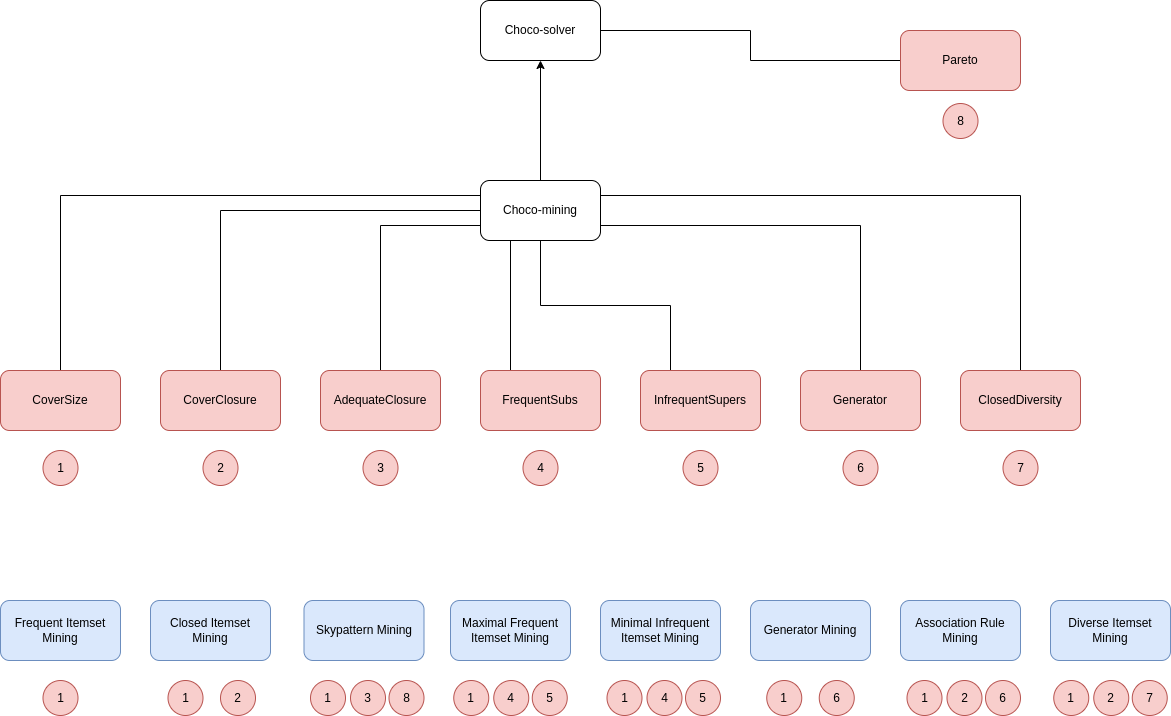

The diagram above was exported from draw.io. Its source (the exported page's mxGraphModel, read from the mxfile embedded in the PNG):
<mxGraphModel dx="1367" dy="843" grid="1" gridSize="10" guides="1" tooltips="1" connect="1" arrows="1" fold="1" page="1" pageScale="1" pageWidth="827" pageHeight="1169" math="0" shadow="0">
  <root>
    <mxCell id="0" />
    <mxCell id="1" parent="0" />
    <mxCell id="HfmhSI5913pE9ux95enK-1" value="Choco-solver" style="rounded=1;whiteSpace=wrap;html=1;" vertex="1" parent="1">
      <mxGeometry x="530" y="90" width="120" height="60" as="geometry" />
    </mxCell>
    <mxCell id="HfmhSI5913pE9ux95enK-20" style="edgeStyle=orthogonalEdgeStyle;rounded=0;orthogonalLoop=1;jettySize=auto;html=1;exitX=0.5;exitY=0;exitDx=0;exitDy=0;entryX=0.5;entryY=1;entryDx=0;entryDy=0;" edge="1" parent="1" source="HfmhSI5913pE9ux95enK-2" target="HfmhSI5913pE9ux95enK-1">
      <mxGeometry relative="1" as="geometry" />
    </mxCell>
    <mxCell id="HfmhSI5913pE9ux95enK-2" value="Choco-mining" style="rounded=1;whiteSpace=wrap;html=1;" vertex="1" parent="1">
      <mxGeometry x="530" y="270" width="120" height="60" as="geometry" />
    </mxCell>
    <mxCell id="HfmhSI5913pE9ux95enK-21" style="edgeStyle=orthogonalEdgeStyle;rounded=0;orthogonalLoop=1;jettySize=auto;html=1;exitX=0.5;exitY=0;exitDx=0;exitDy=0;entryX=0;entryY=0.25;entryDx=0;entryDy=0;endArrow=none;endFill=0;" edge="1" parent="1" source="HfmhSI5913pE9ux95enK-3" target="HfmhSI5913pE9ux95enK-2">
      <mxGeometry relative="1" as="geometry" />
    </mxCell>
    <mxCell id="HfmhSI5913pE9ux95enK-3" value="CoverSize" style="rounded=1;whiteSpace=wrap;html=1;fillColor=#f8cecc;strokeColor=#b85450;" vertex="1" parent="1">
      <mxGeometry x="50" y="460" width="120" height="60" as="geometry" />
    </mxCell>
    <mxCell id="HfmhSI5913pE9ux95enK-22" style="edgeStyle=orthogonalEdgeStyle;rounded=0;orthogonalLoop=1;jettySize=auto;html=1;exitX=0.5;exitY=0;exitDx=0;exitDy=0;entryX=0;entryY=0.5;entryDx=0;entryDy=0;endArrow=none;endFill=0;" edge="1" parent="1" source="HfmhSI5913pE9ux95enK-4" target="HfmhSI5913pE9ux95enK-2">
      <mxGeometry relative="1" as="geometry" />
    </mxCell>
    <mxCell id="HfmhSI5913pE9ux95enK-4" value="CoverClosure" style="rounded=1;whiteSpace=wrap;html=1;fillColor=#f8cecc;strokeColor=#b85450;" vertex="1" parent="1">
      <mxGeometry x="210" y="460" width="120" height="60" as="geometry" />
    </mxCell>
    <mxCell id="HfmhSI5913pE9ux95enK-23" style="edgeStyle=orthogonalEdgeStyle;rounded=0;orthogonalLoop=1;jettySize=auto;html=1;exitX=0.5;exitY=0;exitDx=0;exitDy=0;entryX=0;entryY=0.75;entryDx=0;entryDy=0;endArrow=none;endFill=0;" edge="1" parent="1" source="HfmhSI5913pE9ux95enK-5" target="HfmhSI5913pE9ux95enK-2">
      <mxGeometry relative="1" as="geometry" />
    </mxCell>
    <mxCell id="HfmhSI5913pE9ux95enK-5" value="AdequateClosure" style="rounded=1;whiteSpace=wrap;html=1;fillColor=#f8cecc;strokeColor=#b85450;" vertex="1" parent="1">
      <mxGeometry x="370" y="460" width="120" height="60" as="geometry" />
    </mxCell>
    <mxCell id="HfmhSI5913pE9ux95enK-24" style="edgeStyle=orthogonalEdgeStyle;rounded=0;orthogonalLoop=1;jettySize=auto;html=1;exitX=0.25;exitY=0;exitDx=0;exitDy=0;entryX=0.25;entryY=1;entryDx=0;entryDy=0;endArrow=none;endFill=0;" edge="1" parent="1" source="HfmhSI5913pE9ux95enK-6" target="HfmhSI5913pE9ux95enK-2">
      <mxGeometry relative="1" as="geometry" />
    </mxCell>
    <mxCell id="HfmhSI5913pE9ux95enK-6" value="FrequentSubs" style="rounded=1;whiteSpace=wrap;html=1;fillColor=#f8cecc;strokeColor=#b85450;" vertex="1" parent="1">
      <mxGeometry x="530" y="460" width="120" height="60" as="geometry" />
    </mxCell>
    <mxCell id="HfmhSI5913pE9ux95enK-25" style="edgeStyle=orthogonalEdgeStyle;rounded=0;orthogonalLoop=1;jettySize=auto;html=1;exitX=0.25;exitY=0;exitDx=0;exitDy=0;entryX=0.5;entryY=1;entryDx=0;entryDy=0;endArrow=none;endFill=0;" edge="1" parent="1" source="HfmhSI5913pE9ux95enK-7" target="HfmhSI5913pE9ux95enK-2">
      <mxGeometry relative="1" as="geometry" />
    </mxCell>
    <mxCell id="HfmhSI5913pE9ux95enK-7" value="InfrequentSupers" style="rounded=1;whiteSpace=wrap;html=1;fillColor=#f8cecc;strokeColor=#b85450;" vertex="1" parent="1">
      <mxGeometry x="690" y="460" width="120" height="60" as="geometry" />
    </mxCell>
    <mxCell id="HfmhSI5913pE9ux95enK-26" style="edgeStyle=orthogonalEdgeStyle;rounded=0;orthogonalLoop=1;jettySize=auto;html=1;exitX=0.5;exitY=0;exitDx=0;exitDy=0;entryX=1;entryY=0.75;entryDx=0;entryDy=0;endArrow=none;endFill=0;" edge="1" parent="1" source="HfmhSI5913pE9ux95enK-8" target="HfmhSI5913pE9ux95enK-2">
      <mxGeometry relative="1" as="geometry" />
    </mxCell>
    <mxCell id="HfmhSI5913pE9ux95enK-8" value="Generator" style="rounded=1;whiteSpace=wrap;html=1;fillColor=#f8cecc;strokeColor=#b85450;" vertex="1" parent="1">
      <mxGeometry x="850" y="460" width="120" height="60" as="geometry" />
    </mxCell>
    <mxCell id="HfmhSI5913pE9ux95enK-27" style="edgeStyle=orthogonalEdgeStyle;rounded=0;orthogonalLoop=1;jettySize=auto;html=1;exitX=0.5;exitY=0;exitDx=0;exitDy=0;entryX=1;entryY=0.25;entryDx=0;entryDy=0;endArrow=none;endFill=0;" edge="1" parent="1" source="HfmhSI5913pE9ux95enK-9" target="HfmhSI5913pE9ux95enK-2">
      <mxGeometry relative="1" as="geometry" />
    </mxCell>
    <mxCell id="HfmhSI5913pE9ux95enK-9" value="ClosedDiversity" style="rounded=1;whiteSpace=wrap;html=1;fillColor=#f8cecc;strokeColor=#b85450;" vertex="1" parent="1">
      <mxGeometry x="1010" y="460" width="120" height="60" as="geometry" />
    </mxCell>
    <mxCell id="HfmhSI5913pE9ux95enK-10" value="Frequent Itemset Mining" style="rounded=1;whiteSpace=wrap;html=1;fillColor=#dae8fc;strokeColor=#6c8ebf;" vertex="1" parent="1">
      <mxGeometry x="50" y="690" width="120" height="60" as="geometry" />
    </mxCell>
    <mxCell id="HfmhSI5913pE9ux95enK-11" value="Closed Itemset Mining" style="rounded=1;whiteSpace=wrap;html=1;fillColor=#dae8fc;strokeColor=#6c8ebf;" vertex="1" parent="1">
      <mxGeometry x="200" y="690" width="120" height="60" as="geometry" />
    </mxCell>
    <mxCell id="HfmhSI5913pE9ux95enK-12" value="Skypattern Mining" style="rounded=1;whiteSpace=wrap;html=1;fillColor=#dae8fc;strokeColor=#6c8ebf;" vertex="1" parent="1">
      <mxGeometry x="353.5" y="690" width="120" height="60" as="geometry" />
    </mxCell>
    <mxCell id="HfmhSI5913pE9ux95enK-13" value="Maximal Frequent Itemset Mining" style="rounded=1;whiteSpace=wrap;html=1;fillColor=#dae8fc;strokeColor=#6c8ebf;" vertex="1" parent="1">
      <mxGeometry x="500" y="690" width="120" height="60" as="geometry" />
    </mxCell>
    <mxCell id="HfmhSI5913pE9ux95enK-14" value="Minimal Infrequent Itemset Mining" style="rounded=1;whiteSpace=wrap;html=1;fillColor=#dae8fc;strokeColor=#6c8ebf;" vertex="1" parent="1">
      <mxGeometry x="650" y="690" width="120" height="60" as="geometry" />
    </mxCell>
    <mxCell id="HfmhSI5913pE9ux95enK-15" value="Generator Mining" style="rounded=1;whiteSpace=wrap;html=1;fillColor=#dae8fc;strokeColor=#6c8ebf;" vertex="1" parent="1">
      <mxGeometry x="800" y="690" width="120" height="60" as="geometry" />
    </mxCell>
    <mxCell id="HfmhSI5913pE9ux95enK-16" value="Association Rule Mining" style="rounded=1;whiteSpace=wrap;html=1;fillColor=#dae8fc;strokeColor=#6c8ebf;" vertex="1" parent="1">
      <mxGeometry x="950" y="690" width="120" height="60" as="geometry" />
    </mxCell>
    <mxCell id="HfmhSI5913pE9ux95enK-17" value="Diverse Itemset Mining" style="rounded=1;whiteSpace=wrap;html=1;fillColor=#dae8fc;strokeColor=#6c8ebf;" vertex="1" parent="1">
      <mxGeometry x="1100" y="690" width="120" height="60" as="geometry" />
    </mxCell>
    <mxCell id="HfmhSI5913pE9ux95enK-74" value="1" style="ellipse;whiteSpace=wrap;html=1;aspect=fixed;fillColor=#f8cecc;strokeColor=#b85450;" vertex="1" parent="1">
      <mxGeometry x="92.5" y="540" width="35" height="35" as="geometry" />
    </mxCell>
    <mxCell id="HfmhSI5913pE9ux95enK-75" value="2" style="ellipse;whiteSpace=wrap;html=1;aspect=fixed;fillColor=#f8cecc;strokeColor=#b85450;" vertex="1" parent="1">
      <mxGeometry x="252.5" y="540" width="35" height="35" as="geometry" />
    </mxCell>
    <mxCell id="HfmhSI5913pE9ux95enK-76" value="3" style="ellipse;whiteSpace=wrap;html=1;aspect=fixed;fillColor=#f8cecc;strokeColor=#b85450;" vertex="1" parent="1">
      <mxGeometry x="412.5" y="540" width="35" height="35" as="geometry" />
    </mxCell>
    <mxCell id="HfmhSI5913pE9ux95enK-77" value="4" style="ellipse;whiteSpace=wrap;html=1;aspect=fixed;fillColor=#f8cecc;strokeColor=#b85450;" vertex="1" parent="1">
      <mxGeometry x="572.5" y="540" width="35" height="35" as="geometry" />
    </mxCell>
    <mxCell id="HfmhSI5913pE9ux95enK-78" value="5" style="ellipse;whiteSpace=wrap;html=1;aspect=fixed;fillColor=#f8cecc;strokeColor=#b85450;" vertex="1" parent="1">
      <mxGeometry x="732.5" y="540" width="35" height="35" as="geometry" />
    </mxCell>
    <mxCell id="HfmhSI5913pE9ux95enK-79" value="6" style="ellipse;whiteSpace=wrap;html=1;aspect=fixed;fillColor=#f8cecc;strokeColor=#b85450;" vertex="1" parent="1">
      <mxGeometry x="892.5" y="540" width="35" height="35" as="geometry" />
    </mxCell>
    <mxCell id="HfmhSI5913pE9ux95enK-80" value="7" style="ellipse;whiteSpace=wrap;html=1;aspect=fixed;fillColor=#f8cecc;strokeColor=#b85450;" vertex="1" parent="1">
      <mxGeometry x="1052.5" y="540" width="35" height="35" as="geometry" />
    </mxCell>
    <mxCell id="HfmhSI5913pE9ux95enK-81" value="1" style="ellipse;whiteSpace=wrap;html=1;aspect=fixed;fillColor=#f8cecc;strokeColor=#b85450;" vertex="1" parent="1">
      <mxGeometry x="92.5" y="770" width="35" height="35" as="geometry" />
    </mxCell>
    <mxCell id="HfmhSI5913pE9ux95enK-82" value="1" style="ellipse;whiteSpace=wrap;html=1;aspect=fixed;fillColor=#f8cecc;strokeColor=#b85450;" vertex="1" parent="1">
      <mxGeometry x="217.5" y="770" width="35" height="35" as="geometry" />
    </mxCell>
    <mxCell id="HfmhSI5913pE9ux95enK-83" value="2" style="ellipse;whiteSpace=wrap;html=1;aspect=fixed;fillColor=#f8cecc;strokeColor=#b85450;" vertex="1" parent="1">
      <mxGeometry x="270" y="770" width="35" height="35" as="geometry" />
    </mxCell>
    <mxCell id="HfmhSI5913pE9ux95enK-84" value="1" style="ellipse;whiteSpace=wrap;html=1;aspect=fixed;fillColor=#f8cecc;strokeColor=#b85450;" vertex="1" parent="1">
      <mxGeometry x="360" y="770" width="35" height="35" as="geometry" />
    </mxCell>
    <mxCell id="HfmhSI5913pE9ux95enK-85" value="3" style="ellipse;whiteSpace=wrap;html=1;aspect=fixed;fillColor=#f8cecc;strokeColor=#b85450;" vertex="1" parent="1">
      <mxGeometry x="400" y="770" width="35" height="35" as="geometry" />
    </mxCell>
    <mxCell id="HfmhSI5913pE9ux95enK-86" value="8" style="ellipse;whiteSpace=wrap;html=1;aspect=fixed;fillColor=#f8cecc;strokeColor=#b85450;" vertex="1" parent="1">
      <mxGeometry x="438.5" y="770" width="35" height="35" as="geometry" />
    </mxCell>
    <mxCell id="HfmhSI5913pE9ux95enK-89" style="edgeStyle=orthogonalEdgeStyle;rounded=0;orthogonalLoop=1;jettySize=auto;html=1;exitX=0;exitY=0.5;exitDx=0;exitDy=0;entryX=1;entryY=0.5;entryDx=0;entryDy=0;endArrow=none;endFill=0;" edge="1" parent="1" source="HfmhSI5913pE9ux95enK-87" target="HfmhSI5913pE9ux95enK-1">
      <mxGeometry relative="1" as="geometry" />
    </mxCell>
    <mxCell id="HfmhSI5913pE9ux95enK-87" value="Pareto" style="rounded=1;whiteSpace=wrap;html=1;fillColor=#f8cecc;strokeColor=#b85450;" vertex="1" parent="1">
      <mxGeometry x="950" y="120" width="120" height="60" as="geometry" />
    </mxCell>
    <mxCell id="HfmhSI5913pE9ux95enK-88" value="8" style="ellipse;whiteSpace=wrap;html=1;aspect=fixed;fillColor=#f8cecc;strokeColor=#b85450;" vertex="1" parent="1">
      <mxGeometry x="992.5" y="193" width="35" height="35" as="geometry" />
    </mxCell>
    <mxCell id="HfmhSI5913pE9ux95enK-92" value="1" style="ellipse;whiteSpace=wrap;html=1;aspect=fixed;fillColor=#f8cecc;strokeColor=#b85450;" vertex="1" parent="1">
      <mxGeometry x="503.25" y="770" width="35" height="35" as="geometry" />
    </mxCell>
    <mxCell id="HfmhSI5913pE9ux95enK-93" value="4" style="ellipse;whiteSpace=wrap;html=1;aspect=fixed;fillColor=#f8cecc;strokeColor=#b85450;" vertex="1" parent="1">
      <mxGeometry x="543.25" y="770" width="35" height="35" as="geometry" />
    </mxCell>
    <mxCell id="HfmhSI5913pE9ux95enK-94" value="5" style="ellipse;whiteSpace=wrap;html=1;aspect=fixed;fillColor=#f8cecc;strokeColor=#b85450;" vertex="1" parent="1">
      <mxGeometry x="581.75" y="770" width="35" height="35" as="geometry" />
    </mxCell>
    <mxCell id="HfmhSI5913pE9ux95enK-95" value="1" style="ellipse;whiteSpace=wrap;html=1;aspect=fixed;fillColor=#f8cecc;strokeColor=#b85450;" vertex="1" parent="1">
      <mxGeometry x="656.5" y="770" width="35" height="35" as="geometry" />
    </mxCell>
    <mxCell id="HfmhSI5913pE9ux95enK-96" value="4" style="ellipse;whiteSpace=wrap;html=1;aspect=fixed;fillColor=#f8cecc;strokeColor=#b85450;" vertex="1" parent="1">
      <mxGeometry x="696.5" y="770" width="35" height="35" as="geometry" />
    </mxCell>
    <mxCell id="HfmhSI5913pE9ux95enK-97" value="5" style="ellipse;whiteSpace=wrap;html=1;aspect=fixed;fillColor=#f8cecc;strokeColor=#b85450;" vertex="1" parent="1">
      <mxGeometry x="735" y="770" width="35" height="35" as="geometry" />
    </mxCell>
    <mxCell id="HfmhSI5913pE9ux95enK-98" value="1" style="ellipse;whiteSpace=wrap;html=1;aspect=fixed;fillColor=#f8cecc;strokeColor=#b85450;" vertex="1" parent="1">
      <mxGeometry x="816.25" y="770" width="35" height="35" as="geometry" />
    </mxCell>
    <mxCell id="HfmhSI5913pE9ux95enK-99" value="6" style="ellipse;whiteSpace=wrap;html=1;aspect=fixed;fillColor=#f8cecc;strokeColor=#b85450;" vertex="1" parent="1">
      <mxGeometry x="868.75" y="770" width="35" height="35" as="geometry" />
    </mxCell>
    <mxCell id="HfmhSI5913pE9ux95enK-100" value="1" style="ellipse;whiteSpace=wrap;html=1;aspect=fixed;fillColor=#f8cecc;strokeColor=#b85450;" vertex="1" parent="1">
      <mxGeometry x="956.5" y="770" width="35" height="35" as="geometry" />
    </mxCell>
    <mxCell id="HfmhSI5913pE9ux95enK-101" value="2" style="ellipse;whiteSpace=wrap;html=1;aspect=fixed;fillColor=#f8cecc;strokeColor=#b85450;" vertex="1" parent="1">
      <mxGeometry x="996.5" y="770" width="35" height="35" as="geometry" />
    </mxCell>
    <mxCell id="HfmhSI5913pE9ux95enK-102" value="6" style="ellipse;whiteSpace=wrap;html=1;aspect=fixed;fillColor=#f8cecc;strokeColor=#b85450;" vertex="1" parent="1">
      <mxGeometry x="1035" y="770" width="35" height="35" as="geometry" />
    </mxCell>
    <mxCell id="HfmhSI5913pE9ux95enK-103" value="1" style="ellipse;whiteSpace=wrap;html=1;aspect=fixed;fillColor=#f8cecc;strokeColor=#b85450;" vertex="1" parent="1">
      <mxGeometry x="1103.25" y="770" width="35" height="35" as="geometry" />
    </mxCell>
    <mxCell id="HfmhSI5913pE9ux95enK-104" value="2" style="ellipse;whiteSpace=wrap;html=1;aspect=fixed;fillColor=#f8cecc;strokeColor=#b85450;" vertex="1" parent="1">
      <mxGeometry x="1143.25" y="770" width="35" height="35" as="geometry" />
    </mxCell>
    <mxCell id="HfmhSI5913pE9ux95enK-105" value="7" style="ellipse;whiteSpace=wrap;html=1;aspect=fixed;fillColor=#f8cecc;strokeColor=#b85450;" vertex="1" parent="1">
      <mxGeometry x="1181.75" y="770" width="35" height="35" as="geometry" />
    </mxCell>
  </root>
</mxGraphModel>